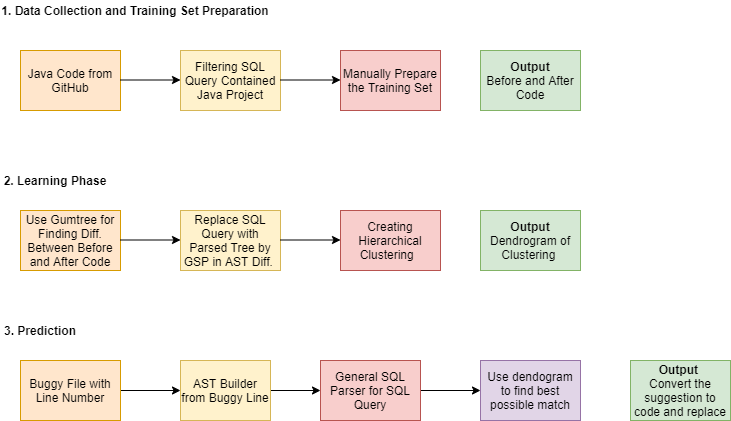

The diagram above was exported from draw.io. Its source (the exported page's mxGraphModel, read from the mxfile embedded in the PNG):
<mxGraphModel dx="1038" dy="584" grid="1" gridSize="10" guides="1" tooltips="1" connect="1" arrows="1" fold="1" page="1" pageScale="1" pageWidth="850" pageHeight="1100" math="0" shadow="0">
  <root>
    <mxCell id="0" />
    <mxCell id="1" parent="0" />
    <mxCell id="Ag636qn6M6g3ossBkn4F-4" style="edgeStyle=orthogonalEdgeStyle;rounded=0;orthogonalLoop=1;jettySize=auto;html=1;exitX=1;exitY=0.5;exitDx=0;exitDy=0;" parent="1" source="Ag636qn6M6g3ossBkn4F-1" target="Ag636qn6M6g3ossBkn4F-2" edge="1">
      <mxGeometry relative="1" as="geometry" />
    </mxCell>
    <mxCell id="Ag636qn6M6g3ossBkn4F-1" value="Buggy File with Line Number" style="rounded=0;whiteSpace=wrap;html=1;fillColor=#ffe6cc;strokeColor=#d79b00;" parent="1" vertex="1">
      <mxGeometry x="60" y="410" width="100" height="60" as="geometry" />
    </mxCell>
    <mxCell id="Ag636qn6M6g3ossBkn4F-6" style="edgeStyle=orthogonalEdgeStyle;rounded=0;orthogonalLoop=1;jettySize=auto;html=1;exitX=1;exitY=0.5;exitDx=0;exitDy=0;entryX=0;entryY=0.5;entryDx=0;entryDy=0;" parent="1" source="Ag636qn6M6g3ossBkn4F-2" target="Ag636qn6M6g3ossBkn4F-5" edge="1">
      <mxGeometry relative="1" as="geometry" />
    </mxCell>
    <mxCell id="Ag636qn6M6g3ossBkn4F-2" value="AST Builder from Buggy Line" style="rounded=0;whiteSpace=wrap;html=1;fillColor=#fff2cc;strokeColor=#d6b656;" parent="1" vertex="1">
      <mxGeometry x="220" y="410" width="90" height="60" as="geometry" />
    </mxCell>
    <mxCell id="Ag636qn6M6g3ossBkn4F-8" style="edgeStyle=orthogonalEdgeStyle;rounded=0;orthogonalLoop=1;jettySize=auto;html=1;exitX=1;exitY=0.5;exitDx=0;exitDy=0;" parent="1" source="Ag636qn6M6g3ossBkn4F-5" target="Ag636qn6M6g3ossBkn4F-7" edge="1">
      <mxGeometry relative="1" as="geometry" />
    </mxCell>
    <mxCell id="Ag636qn6M6g3ossBkn4F-5" value="General SQL Parser for SQL Query" style="rounded=0;whiteSpace=wrap;html=1;fillColor=#f8cecc;strokeColor=#b85450;" parent="1" vertex="1">
      <mxGeometry x="360" y="410" width="100" height="60" as="geometry" />
    </mxCell>
    <mxCell id="Ag636qn6M6g3ossBkn4F-7" value="Use dendogram to find best possible match" style="rounded=0;whiteSpace=wrap;html=1;fillColor=#e1d5e7;strokeColor=#9673a6;" parent="1" vertex="1">
      <mxGeometry x="520" y="410" width="100" height="60" as="geometry" />
    </mxCell>
    <mxCell id="Ag636qn6M6g3ossBkn4F-9" value="&lt;b&gt;Output&lt;/b&gt; &lt;br&gt;Convert the suggestion to code and replace" style="rounded=0;whiteSpace=wrap;html=1;fillColor=#d5e8d4;strokeColor=#82b366;" parent="1" vertex="1">
      <mxGeometry x="670" y="410" width="100" height="60" as="geometry" />
    </mxCell>
    <mxCell id="aftg2Go0aJksHxCDW9-E-1" value="Java Code from GitHub" style="rounded=0;whiteSpace=wrap;html=1;fillColor=#ffe6cc;strokeColor=#d79b00;" vertex="1" parent="1">
      <mxGeometry x="60" y="100" width="100" height="60" as="geometry" />
    </mxCell>
    <mxCell id="aftg2Go0aJksHxCDW9-E-2" value="Filtering SQL Query Contained Java Project" style="rounded=0;whiteSpace=wrap;html=1;fillColor=#fff2cc;strokeColor=#d6b656;" vertex="1" parent="1">
      <mxGeometry x="220" y="100" width="100" height="60" as="geometry" />
    </mxCell>
    <mxCell id="aftg2Go0aJksHxCDW9-E-3" value="Manually Prepare the Training Set" style="rounded=0;whiteSpace=wrap;html=1;fillColor=#f8cecc;strokeColor=#b85450;" vertex="1" parent="1">
      <mxGeometry x="380" y="100" width="100" height="60" as="geometry" />
    </mxCell>
    <mxCell id="aftg2Go0aJksHxCDW9-E-5" style="edgeStyle=orthogonalEdgeStyle;rounded=0;orthogonalLoop=1;jettySize=auto;html=1;exitX=1;exitY=0.5;exitDx=0;exitDy=0;" edge="1" parent="1">
      <mxGeometry relative="1" as="geometry">
        <mxPoint x="160" y="129.5" as="sourcePoint" />
        <mxPoint x="220" y="129.5" as="targetPoint" />
      </mxGeometry>
    </mxCell>
    <mxCell id="aftg2Go0aJksHxCDW9-E-10" style="edgeStyle=orthogonalEdgeStyle;rounded=0;orthogonalLoop=1;jettySize=auto;html=1;exitX=1;exitY=0.5;exitDx=0;exitDy=0;" edge="1" parent="1">
      <mxGeometry relative="1" as="geometry">
        <mxPoint x="320" y="129.5" as="sourcePoint" />
        <mxPoint x="380" y="129.5" as="targetPoint" />
      </mxGeometry>
    </mxCell>
    <mxCell id="aftg2Go0aJksHxCDW9-E-12" value="&lt;b&gt;1. Data Collection and Training Set Preparation&lt;/b&gt;" style="text;html=1;strokeColor=none;fillColor=none;align=center;verticalAlign=middle;whiteSpace=wrap;rounded=0;" vertex="1" parent="1">
      <mxGeometry x="40" y="50" width="270" height="20" as="geometry" />
    </mxCell>
    <mxCell id="aftg2Go0aJksHxCDW9-E-13" value="Use Gumtree for Finding Diff. Between Before and After Code" style="rounded=0;whiteSpace=wrap;html=1;fillColor=#ffe6cc;strokeColor=#d79b00;" vertex="1" parent="1">
      <mxGeometry x="60" y="260" width="100" height="60" as="geometry" />
    </mxCell>
    <mxCell id="aftg2Go0aJksHxCDW9-E-14" value="Replace SQL Query with Parsed Tree by GSP in AST Diff.&amp;nbsp;" style="rounded=0;whiteSpace=wrap;html=1;fillColor=#fff2cc;strokeColor=#d6b656;" vertex="1" parent="1">
      <mxGeometry x="220" y="260" width="100" height="60" as="geometry" />
    </mxCell>
    <mxCell id="aftg2Go0aJksHxCDW9-E-15" value="Creating Hierarchical Clustering&amp;nbsp;&amp;nbsp;" style="rounded=0;whiteSpace=wrap;html=1;fillColor=#f8cecc;strokeColor=#b85450;" vertex="1" parent="1">
      <mxGeometry x="380" y="260" width="100" height="60" as="geometry" />
    </mxCell>
    <mxCell id="aftg2Go0aJksHxCDW9-E-17" style="edgeStyle=orthogonalEdgeStyle;rounded=0;orthogonalLoop=1;jettySize=auto;html=1;exitX=1;exitY=0.5;exitDx=0;exitDy=0;" edge="1" parent="1">
      <mxGeometry relative="1" as="geometry">
        <mxPoint x="160" y="289.5" as="sourcePoint" />
        <mxPoint x="220" y="289.5" as="targetPoint" />
      </mxGeometry>
    </mxCell>
    <mxCell id="aftg2Go0aJksHxCDW9-E-18" style="edgeStyle=orthogonalEdgeStyle;rounded=0;orthogonalLoop=1;jettySize=auto;html=1;exitX=1;exitY=0.5;exitDx=0;exitDy=0;" edge="1" parent="1">
      <mxGeometry relative="1" as="geometry">
        <mxPoint x="320" y="289.5" as="sourcePoint" />
        <mxPoint x="380" y="289.5" as="targetPoint" />
      </mxGeometry>
    </mxCell>
    <mxCell id="aftg2Go0aJksHxCDW9-E-21" value="&lt;b&gt;2. Learning Phase&lt;/b&gt;" style="text;html=1;strokeColor=none;fillColor=none;align=center;verticalAlign=middle;whiteSpace=wrap;rounded=0;" vertex="1" parent="1">
      <mxGeometry x="40" y="220" width="110" height="20" as="geometry" />
    </mxCell>
    <mxCell id="aftg2Go0aJksHxCDW9-E-22" value="&lt;b&gt;Output&lt;/b&gt;&lt;br&gt;Before and After Code" style="rounded=0;whiteSpace=wrap;html=1;fillColor=#d5e8d4;strokeColor=#82b366;" vertex="1" parent="1">
      <mxGeometry x="520" y="100" width="100" height="60" as="geometry" />
    </mxCell>
    <mxCell id="aftg2Go0aJksHxCDW9-E-23" value="&lt;b&gt;Output&lt;/b&gt;&lt;br&gt;Dendrogram of Clustering&amp;nbsp;" style="rounded=0;whiteSpace=wrap;html=1;fillColor=#d5e8d4;strokeColor=#82b366;" vertex="1" parent="1">
      <mxGeometry x="520" y="260" width="100" height="60" as="geometry" />
    </mxCell>
    <mxCell id="aftg2Go0aJksHxCDW9-E-24" value="&lt;b&gt;3. Prediction&lt;/b&gt;" style="text;html=1;strokeColor=none;fillColor=none;align=center;verticalAlign=middle;whiteSpace=wrap;rounded=0;" vertex="1" parent="1">
      <mxGeometry x="40" y="370" width="80" height="20" as="geometry" />
    </mxCell>
  </root>
</mxGraphModel>